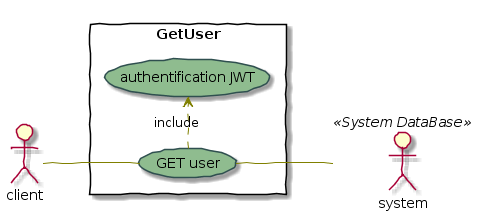

The diagram above was rendered by PlantUML. Its source (embedded in the PNG):
@startuml
skinparam handwritten true

skinparam usecase {
	BackgroundColor DarkSeaGreen
	BorderColor DarkSlateGray

	BackgroundColor<< Main >> YellowGreen
	BorderColor<< Main >> YellowGreen
	
	ArrowColor Olive
	ActorBorderColor black
	ActorFontName Courier

	ActorBackgroundColor<< Human >> Gold
}


left to right direction
skinparam packageStyle rectangle
actor client
:system: as MySql << System DataBase >> 
rectangle GetUser {
  client -- (GET user) 
  (GET user) .> (authentification JWT) : include
  (GET user)-- MySql << System DataBase >> 
}
@enduml